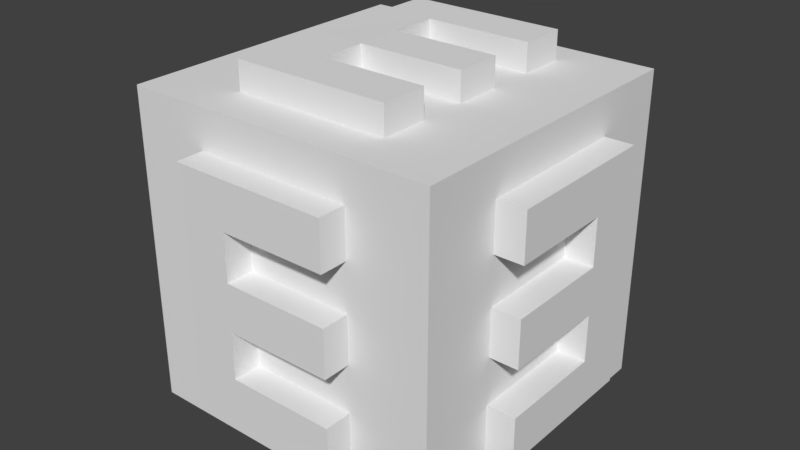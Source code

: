 # Source: exit.blend  (saved by Blender 2.78.0; exported with 4.5.12 LTS)
import bpy
from mathutils import Matrix  # noqa: F401  (used for matrix-valued properties, if any)

bpy.ops.wm.read_factory_settings(use_empty=True)
scene = bpy.context.scene
scene.name = 'Scene'

# ---- collections
col_collection_1 = bpy.data.collections.new('Collection 1'); scene.collection.children.link(col_collection_1)

# ---- world
world_world = bpy.data.worlds.new('World'); scene.world = world_world
world_world.color = (0.05088, 0.05088, 0.05088)
world_world.use_sun_shadow = False
world_world.sun_shadow_jitter_overblur = 0.0
world_world.cycles.sampling_method = 'MANUAL'

# ---- meshes
me_cube_001 = bpy.data.meshes.new('Cube.001')
me_cube_001.from_pydata([(0.4943, -1.176, -0.7453), (0.4943, -1.176, 0.7512), (-0.5042, -1.176, -0.7453), (-0.5042, -1.176, 0.7512), (0.4943, -1.176, -0.446), (0.4943, -1.176, -0.1467), (0.4943, -1.176, 0.1526), (0.4943, -1.176, 0.4519), (-0.5042, -1.176, 0.00293), (-0.1817, -1.176, -0.446), (-0.1817, -1.176, -0.1467), (-0.1817, -1.176, 0.1526), (-0.1817, -1.176, 0.4519), (0.4943, 1.176, -0.7453), (0.4943, 1.176, 0.7512), (-0.5042, 1.176, -0.7453), (-0.5042, 1.176, 0.7512), (0.4943, 1.176, -0.446), (0.4943, 1.176, -0.1467), (0.4943, 1.176, 0.1526), (0.4943, 1.176, 0.4519), (-0.5042, 1.176, 0.00293), (-0.1817, 1.176, -0.446), (-0.1817, 1.176, -0.1467), (-0.1817, 1.176, 0.1526), (-0.1817, 1.176, 0.4519), (-1.184, -0.493, -0.7453), (-1.184, -0.493, 0.7512), (-1.184, 0.5055, -0.7453), (-1.184, 0.5055, 0.7512), (-1.184, -0.493, -0.446), (-1.184, -0.493, -0.1467), (-1.184, -0.493, 0.1526), (-1.184, -0.493, 0.4519), (-1.184, 0.5055, -0.1467), (-1.184, 0.183, -0.1467), (-1.184, 0.183, -0.446), (-1.184, 0.183, 0.1526), (-1.184, 0.183, 0.4519), (1.179, -0.493, -0.7453), (1.179, -0.493, 0.7512), (1.179, 0.5055, -0.7453), (1.179, 0.5055, 0.7512), (1.179, -0.493, -0.446), (1.179, -0.493, -0.1467), (1.179, -0.493, 0.1526), (1.179, -0.493, 0.4519), (1.179, 0.5055, 0.00293), (1.179, 0.183, -0.446), (1.179, 0.183, -0.1467), (1.179, 0.183, 0.1526), (1.179, 0.183, 0.4519), (-1.0, -1.0, -1.0), (-1.0, -1.0, 1.0), (-1.0, 1.0, -1.0), (-1.0, 1.0, 1.0), (1.0, -1.0, -1.0), (1.0, -1.0, 1.0), (1.0, 1.0, -1.0), (1.0, 1.0, 1.0), (-1.0, 0.5055, 0.7512), (-1.0, -0.493, 0.7512), (-1.0, -0.493, 0.4519), (-1.0, 0.183, 0.4519), (-1.0, 0.183, 0.1526), (-1.0, 0.5055, -0.1467), (-1.0, -0.493, 0.1526), (-1.0, 0.183, -0.446), (-1.0, 0.183, -0.1467), (-1.0, -0.493, -0.1467), (-1.0, 0.5055, -0.7453), (-1.0, -0.493, -0.446), (-1.0, -0.493, -0.7453), (1.0, -0.493, -0.1467), (1.0, 0.183, 0.4519), (1.0, -0.493, 0.1526), (1.0, 0.5055, 0.7512), (1.0, 0.5055, 0.00293), (1.0, -0.493, -0.446), (1.0, 0.183, -0.446), (1.0, -0.493, 0.4519), (1.0, -0.493, 0.7512), (1.0, -0.493, -0.7453), (1.0, 0.5055, -0.7453), (1.0, 0.183, -0.1467), (1.0, 0.183, 0.1526), (-0.5042, -1.0, 0.7512), (0.4943, -1.0, 0.7512), (0.4943, -1.0, 0.4519), (-0.1817, -1.0, 0.4519), (-0.1817, -1.0, 0.1526), (0.4943, -1.0, 0.1526), (-0.5042, -1.0, 0.00293), (0.4943, -1.0, -0.1467), (-0.1817, -1.0, -0.446), (-0.1817, -1.0, -0.1467), (0.4943, -1.0, -0.446), (-0.5042, -1.0, -0.7453), (0.4943, -1.0, -0.7453), (0.4943, 1.0, -0.1467), (-0.1817, 1.0, 0.4519), (0.4943, 1.0, 0.1526), (-0.1817, 1.0, -0.446), (0.4943, 1.0, -0.446), (-0.5042, 1.0, 0.00293), (-0.5042, 1.0, 0.7512), (0.4943, 1.0, 0.4519), (0.4943, 1.0, 0.7512), (0.4943, 1.0, -0.7453), (-0.5042, 1.0, -0.7453), (-0.1817, 1.0, -0.1467), (-0.1817, 1.0, 0.1526), (0.4997, -0.7188, 0.9956), (0.4997, -0.4195, 0.9956), (-0.4987, -0.7188, 0.9956), (0.4997, -0.1202, 0.9956), (-0.1763, -0.1202, 0.9956), (-0.1763, -0.4195, 0.9956), (0.4997, 0.1791, 0.9956), (-0.4987, -0.1202, 0.9956), (-0.1763, 0.1791, 0.9956), (-0.1763, 0.4783, 0.9956), (0.4997, 0.4783, 0.9956), (0.4997, 0.7776, 0.9956), (-0.4987, 0.7776, 0.9956), (-0.1763, 0.4783, 1.18), (-0.1763, 0.1791, 1.181), (-0.1763, -0.4195, 1.18), (-0.1763, -0.1202, 1.181), (-0.4987, -0.1202, 1.18), (0.4997, 0.4783, 1.18), (0.4997, 0.1791, 1.181), (0.4997, -0.1202, 1.181), (0.4997, -0.4195, 1.18), (-0.4987, 0.7776, 1.18), (-0.4987, -0.7188, 1.18), (0.4997, 0.7776, 1.18), (0.4997, -0.7188, 1.18)], [], [(2, 97, 98, 0), (12, 89, 88, 7), (2, 8, 92, 97), (8, 3, 86, 92), (9, 10, 8, 2), (10, 11, 8), (11, 12, 3, 8), (5, 6, 11, 10), (0, 4, 9, 2), (7, 1, 3, 12), (15, 13, 108, 109), (25, 20, 106, 100), (15, 109, 104, 21), (21, 104, 105, 16), (22, 15, 21, 23), (23, 21, 24), (24, 21, 16, 25), (18, 23, 24, 19), (13, 15, 22, 17), (20, 25, 16, 14), (28, 70, 72, 26), (38, 63, 62, 33), (28, 34, 65, 70), (34, 29, 60, 65), (36, 35, 34, 28), (37, 38, 29, 34, 35), (31, 32, 37, 35), (26, 30, 36, 28), (33, 27, 29, 38), (41, 39, 82, 83), (51, 46, 80, 74), (41, 83, 77, 47), (47, 77, 76, 42), (48, 41, 47, 49), (49, 47, 50), (50, 47, 42, 51), (44, 49, 50, 45), (39, 41, 48, 43), (46, 51, 42, 40), (52, 53, 55, 60, 61, 62, 63, 64, 66, 69, 68, 67, 71, 72), (54, 55, 105, 104, 109, 108, 103, 102, 110, 99, 58), (58, 59, 76, 77, 83, 82, 78, 79, 84, 73, 56), (56, 96, 98, 97, 52), (59, 55, 53, 57), (69, 66, 32, 31), (74, 85, 50, 51), (66, 64, 37, 32), (67, 68, 35, 36), (72, 71, 30, 26), (68, 69, 31, 35), (62, 61, 27, 33), (85, 75, 45, 50), (79, 78, 43, 48), (84, 79, 48, 49), (72, 70, 65, 60, 55, 54, 52), (64, 63, 38, 37), (56, 73, 75, 85, 74, 80, 81, 76, 59, 57), (61, 60, 29, 27), (73, 84, 49, 44), (81, 80, 46, 40), (71, 67, 36, 30), (78, 82, 39, 43), (76, 81, 40, 42), (75, 73, 44, 45), (93, 91, 6, 5), (100, 111, 24, 25), (91, 90, 11, 6), (94, 95, 10, 9), (98, 96, 4, 0), (95, 93, 5, 10), (58, 99, 101, 111, 100, 106, 107, 105, 55, 59), (88, 87, 1, 7), (111, 101, 19, 24), (102, 103, 17, 22), (110, 102, 22, 23), (90, 89, 12, 11), (87, 86, 3, 1), (99, 110, 23, 18), (52, 97, 92, 86, 87, 88, 89, 90, 91, 93, 95, 94, 96, 56, 57, 53), (107, 106, 20, 14), (96, 94, 9, 4), (103, 108, 13, 17), (105, 107, 14, 16), (101, 99, 18, 19), (113, 117, 127, 133), (123, 124, 134, 136), (120, 121, 125, 126), (122, 123, 136, 130), (116, 115, 132, 128), (112, 113, 133, 137), (117, 116, 128, 127), (118, 120, 126, 131), (115, 118, 131, 132), (130, 136, 134, 125), (137, 133, 127, 135), (132, 131, 126, 128), (126, 125, 134, 129, 128), (127, 128, 129, 135), (129, 134, 124, 119), (135, 129, 119, 114), (125, 121, 122, 130), (135, 114, 112, 137)])
_uv = me_cube_001.uv_layers.new(name='UVMap')
_uv.uv.foreach_set('vector', [0.4021, 0.5439, 0.3971, 0.5439, 0.3971, 0.5152, 0.4021, 0.5152, 0.3502, 0.5437, 0.3552, 0.5437, 0.3552, 0.5631, 0.3502, 0.5631, 0.3712, 0.5582, 0.3712, 0.5367, 0.3762, 0.5367, 0.3762, 0.5582, 0.3712, 0.5367, 0.3712, 0.5152, 0.3762, 0.5152, 0.3762, 0.5367, 0.3464, 0.4922, 0.3464, 0.4836, 0.3557, 0.4793, 0.3557, 0.5008, 0.3464, 0.4836, 0.3464, 0.475, 0.3557, 0.4793, 0.3464, 0.475, 0.3464, 0.4664, 0.3557, 0.4578, 0.3557, 0.4793, 0.327, 0.4836, 0.327, 0.475, 0.3464, 0.475, 0.3464, 0.4836, 0.327, 0.5008, 0.327, 0.4922, 0.3464, 0.4922, 0.3557, 0.5008, 0.327, 0.4664, 0.327, 0.4578, 0.3557, 0.4578, 0.3464, 0.4664, 0.4524, 0.4996, 0.4524, 0.5283, 0.4474, 0.5283, 0.4474, 0.4996, 0.4474, 0.5283, 0.4474, 0.5476, 0.4423, 0.5476, 0.4423, 0.5283, 0.4164, 0.5425, 0.4114, 0.5425, 0.4114, 0.5211, 0.4164, 0.5211, 0.4164, 0.5211, 0.4114, 0.5211, 0.4114, 0.4996, 0.4164, 0.4996, 0.353, 0.5195, 0.3437, 0.5281, 0.3437, 0.5066, 0.353, 0.5109, 0.353, 0.5109, 0.3437, 0.5066, 0.353, 0.5023, 0.353, 0.5023, 0.3437, 0.5066, 0.3437, 0.4852, 0.353, 0.4938, 0.3723, 0.5109, 0.353, 0.5109, 0.353, 0.5023, 0.3723, 0.5023, 0.3723, 0.5281, 0.3437, 0.5281, 0.353, 0.5195, 0.3723, 0.5195, 0.3723, 0.4938, 0.353, 0.4938, 0.3437, 0.4852, 0.3723, 0.4852, 0.3366, 0.5397, 0.3328, 0.5397, 0.3328, 0.5195, 0.3366, 0.5195, 0.3878, 0.5196, 0.3841, 0.5196, 0.3841, 0.5059, 0.3878, 0.5059, 0.3473, 0.5397, 0.3473, 0.5276, 0.351, 0.5276, 0.351, 0.5397, 0.3473, 0.5276, 0.3473, 0.5094, 0.351, 0.5094, 0.351, 0.5276, 0.3777, 0.5559, 0.3777, 0.5619, 0.3712, 0.5619, 0.3712, 0.5499, 0.3777, 0.568, 0.3777, 0.574, 0.3712, 0.5801, 0.3712, 0.5619, 0.3777, 0.5619, 0.3914, 0.5619, 0.3914, 0.568, 0.3777, 0.568, 0.3777, 0.5619, 0.3914, 0.5499, 0.3914, 0.5559, 0.3777, 0.5559, 0.3712, 0.5499, 0.3914, 0.574, 0.3914, 0.5801, 0.3712, 0.5801, 0.3777, 0.574, 0.42, 0.7934, 0.42, 0.8246, 0.4144, 0.8246, 0.4144, 0.7934, 0.3579, 0.8244, 0.3579, 0.8456, 0.3523, 0.8456, 0.3523, 0.8244, 0.3919, 0.8402, 0.3863, 0.8402, 0.3863, 0.8168, 0.3919, 0.8168, 0.3919, 0.8168, 0.3863, 0.8168, 0.3863, 0.7934, 0.3919, 0.7934, 0.3594, 0.8151, 0.3493, 0.8244, 0.3493, 0.801, 0.3594, 0.8057, 0.3594, 0.8057, 0.3493, 0.801, 0.3594, 0.7964, 0.3594, 0.7964, 0.3493, 0.801, 0.3493, 0.7776, 0.3594, 0.787, 0.3805, 0.8057, 0.3594, 0.8057, 0.3594, 0.7964, 0.3805, 0.7964, 0.3805, 0.8244, 0.3493, 0.8244, 0.3594, 0.8151, 0.3805, 0.8151, 0.3805, 0.787, 0.3594, 0.787, 0.3493, 0.7776, 0.3805, 0.7776, 0.9914, 0.00439, 0.9914, 0.9968, 0.02283, 0.9968, 0.2623, 0.8733, 0.7458, 0.8733, 0.7458, 0.7248, 0.4185, 0.7248, 0.4185, 0.5763, 0.7458, 0.5763, 0.7458, 0.4278, 0.4185, 0.4278, 0.4185, 0.2793, 0.7458, 0.2793, 0.7458, 0.1308, 0.02098, 0.9909, 0.02098, -0.001471, 0.2611, 0.122, 0.2611, 0.4933, 0.2611, 0.8645, 0.7446, 0.8645, 0.7446, 0.716, 0.4173, 0.716, 0.4173, 0.5675, 0.7446, 0.5675, 0.9895, 0.9909, 0.02703, 0.999, 0.02637, 0.006619, 0.2659, 0.1299, 0.2662, 0.5012, 0.2664, 0.8724, 0.75, 0.8721, 0.7499, 0.7236, 0.4225, 0.7238, 0.4224, 0.5753, 0.7498, 0.5751, 0.9956, 0.9983, 0.9932, 0.004713, 0.7483, 0.2796, 0.7483, 0.1311, 0.2648, 0.1311, 0.02467, 0.004713, 1.0, 0.3333, 1.0, 0.6667, 0.6667, 0.6667, 0.6667, 0.3333, 0.3878, 0.4999, 0.3878, 0.5059, 0.3841, 0.5059, 0.3841, 0.4999, 0.3579, 0.8456, 0.3579, 0.8549, 0.3523, 0.8549, 0.3523, 0.8456, 0.3766, 0.5196, 0.3766, 0.5059, 0.3804, 0.5059, 0.3804, 0.5196, 0.3436, 0.5034, 0.3436, 0.5094, 0.3398, 0.5094, 0.3398, 0.5034, 0.351, 0.5034, 0.351, 0.5094, 0.3473, 0.5094, 0.3473, 0.5034, 0.3804, 0.5196, 0.3804, 0.5059, 0.3841, 0.5059, 0.3841, 0.5196, 0.3473, 0.5034, 0.3473, 0.5094, 0.3436, 0.5094, 0.3436, 0.5034, 0.3466, 0.8456, 0.3466, 0.8244, 0.3523, 0.8244, 0.3523, 0.8456, 0.3635, 0.8244, 0.3635, 0.8456, 0.3579, 0.8456, 0.3579, 0.8244, 0.3579, 0.8549, 0.3579, 0.8456, 0.3635, 0.8456, 0.3635, 0.8549, 0.7458, 0.1308, 0.2623, 0.1308, 0.2623, 0.4278, 0.2623, 0.8733, 0.02283, 0.9968, 0.02283, 0.00439, 0.9914, 0.00439, 0.3841, 0.4999, 0.3841, 0.5059, 0.3804, 0.5059, 0.3804, 0.4999, 0.9956, 0.9983, 0.7498, 0.5751, 0.7497, 0.4266, 0.4223, 0.4268, 0.4222, 0.2783, 0.7496, 0.2781, 0.7495, 0.1296, 0.2659, 0.1299, 0.02637, 0.006619, 0.9949, 0.005945, 0.3291, 0.5397, 0.3291, 0.5195, 0.3328, 0.5195, 0.3328, 0.5397, 0.3635, 0.8456, 0.3635, 0.8244, 0.3691, 0.8244, 0.3691, 0.8456, 0.3463, 0.8456, 0.3463, 0.8549, 0.3407, 0.8549, 0.3407, 0.8456, 0.3729, 0.5196, 0.3729, 0.5059, 0.3766, 0.5059, 0.3766, 0.5196, 0.3407, 0.8456, 0.3407, 0.8549, 0.3351, 0.8549, 0.3351, 0.8456, 0.42, 0.8246, 0.42, 0.7934, 0.4257, 0.7934, 0.4257, 0.8246, 0.3523, 0.8456, 0.3523, 0.8549, 0.3466, 0.8549, 0.3466, 0.8456, 0.3913, 0.5633, 0.3913, 0.5719, 0.3863, 0.5719, 0.3863, 0.5633, 0.4524, 0.5454, 0.4524, 0.5368, 0.4574, 0.5368, 0.4574, 0.5454, 0.397, 0.5439, 0.397, 0.5633, 0.3919, 0.5633, 0.3919, 0.5439, 0.3551, 0.5631, 0.3551, 0.5717, 0.3501, 0.5717, 0.3501, 0.5631, 0.4122, 0.5439, 0.4122, 0.5525, 0.4072, 0.5525, 0.4072, 0.5439, 0.3502, 0.5437, 0.3502, 0.5631, 0.3452, 0.5631, 0.3452, 0.5437, 0.9895, 0.9909, 0.7446, 0.5675, 0.7446, 0.419, 0.4173, 0.419, 0.4173, 0.2705, 0.7446, 0.2705, 0.7446, 0.122, 0.2611, 0.122, 0.02098, -0.001471, 0.9895, -0.001471, 0.3762, 0.5719, 0.3762, 0.5633, 0.3812, 0.5633, 0.3812, 0.5719, 0.4316, 0.5476, 0.4316, 0.5283, 0.4366, 0.5283, 0.4366, 0.5476, 0.4265, 0.5476, 0.4265, 0.5283, 0.4316, 0.5283, 0.4316, 0.5476, 0.3904, 0.5475, 0.3904, 0.5561, 0.3853, 0.5561, 0.3853, 0.5475, 0.3501, 0.5631, 0.3501, 0.5717, 0.3451, 0.5717, 0.3451, 0.5631, 0.4122, 0.5152, 0.4122, 0.5439, 0.4072, 0.5439, 0.4072, 0.5152, 0.4474, 0.5476, 0.4474, 0.5283, 0.4524, 0.5283, 0.4524, 0.5476, 0.02467, 0.004713, 0.2648, 0.1311, 0.2648, 0.5023, 0.2648, 0.8736, 0.7483, 0.8736, 0.7483, 0.7251, 0.421, 0.7251, 0.421, 0.5766, 0.7483, 0.5766, 0.7483, 0.4281, 0.421, 0.4281, 0.421, 0.2796, 0.7483, 0.2796, 0.9932, 0.004713, 0.9932, 0.9971, 0.02467, 0.9971, 0.4574, 0.5454, 0.4574, 0.554, 0.4524, 0.554, 0.4524, 0.5454, 0.3812, 0.5439, 0.3812, 0.5633, 0.3762, 0.5633, 0.3762, 0.5439, 0.4416, 0.5476, 0.4416, 0.5562, 0.4366, 0.5562, 0.4366, 0.5476, 0.3437, 0.5567, 0.3437, 0.5281, 0.3487, 0.5281, 0.3487, 0.5567, 0.4316, 0.5476, 0.4316, 0.5562, 0.4265, 0.5562, 0.4265, 0.5476, 0.3729, 0.5196, 0.3729, 0.5059, 0.3766, 0.5059, 0.3766, 0.5196, 0.3291, 0.5397, 0.3291, 0.5195, 0.3328, 0.5195, 0.3328, 0.5397, 0.3841, 0.4999, 0.3841, 0.5059, 0.3804, 0.5059, 0.3804, 0.4999, 0.3473, 0.5034, 0.3473, 0.5094, 0.3436, 0.5094, 0.3436, 0.5034, 0.3804, 0.5196, 0.3804, 0.5059, 0.3841, 0.5059, 0.3841, 0.5196, 0.351, 0.5034, 0.351, 0.5094, 0.3473, 0.5094, 0.3473, 0.5034, 0.3436, 0.5034, 0.3436, 0.5094, 0.3398, 0.5094, 0.3398, 0.5034, 0.3766, 0.5196, 0.3766, 0.5059, 0.3804, 0.5059, 0.3804, 0.5196, 0.3878, 0.4999, 0.3878, 0.5059, 0.3841, 0.5059, 0.3841, 0.4999, 0.3914, 0.574, 0.3914, 0.5801, 0.3712, 0.5801, 0.3777, 0.574, 0.3914, 0.5499, 0.3914, 0.5559, 0.3777, 0.5559, 0.3712, 0.5499, 0.3914, 0.5619, 0.3914, 0.568, 0.3777, 0.568, 0.3777, 0.5619, 0.3777, 0.568, 0.3777, 0.574, 0.3712, 0.5801, 0.3712, 0.5619, 0.3777, 0.5619, 0.3777, 0.5559, 0.3777, 0.5619, 0.3712, 0.5619, 0.3712, 0.5499, 0.3473, 0.5276, 0.3473, 0.5094, 0.351, 0.5094, 0.351, 0.5276, 0.3473, 0.5397, 0.3473, 0.5276, 0.351, 0.5276, 0.351, 0.5397, 0.3878, 0.5196, 0.3841, 0.5196, 0.3841, 0.5059, 0.3878, 0.5059, 0.3366, 0.5397, 0.3328, 0.5397, 0.3328, 0.5195, 0.3366, 0.5195])
me_cube_001.use_remesh_preserve_volume = False
me_cube_001.use_remesh_preserve_attributes = False
me_cube_001.use_mirror_vertex_groups = False
me_cube_001.update()

# ---- objects
ob_exit = bpy.data.objects.new('Exit', me_cube_001)

# ---- transforms, parenting, visibility, modifiers, constraints
ob_exit.location = (0.0, 0.0, 0.0)
ob_exit.lineart.crease_threshold = 0.0

# ---- collection membership
col_collection_1.objects.link(ob_exit)

# ---- scene / render settings (as saved in the file)
scene.frame_start = 1; scene.frame_end = 250; scene.frame_set(1)
scene.render.engine = 'BLENDER_EEVEE_NEXT'
scene.render.resolution_percentage = 50
scene.render.dither_intensity = 0.0
scene.cycles.use_denoising = False
scene.cycles.samples = 128
scene.cycles.sampling_pattern = 'TABULATED_SOBOL'
scene.cycles.light_sampling_threshold = 0.0
scene.cycles.use_adaptive_sampling = False
scene.cycles.use_light_tree = False
scene.cycles.blur_glossy = 0.0
scene.cycles.sample_clamp_indirect = 0.0
scene.view_settings.view_transform = 'Standard'
bpy.context.view_layer.update()

# ---- added for rendering (the .blend has no active camera and no usable light): camera, sun
cam_auto = bpy.data.cameras.new('AutoCamera')
cam_auto.lens = 50.0
cam_auto.sensor_width = 36.0
cam_auto.clip_end = 1000.0
ob_auto_camera = bpy.data.objects.new('AutoCamera', cam_auto)
scene.collection.objects.link(ob_auto_camera)
ob_auto_camera.location = (3.68335, -4.42307, 3.03897)
ob_auto_camera.rotation_euler = (1.09748, -7.21219e-08, 0.694738)
scene.camera = ob_auto_camera
light_auto_sun = bpy.data.lights.new('AutoSun', 'SUN')
light_auto_sun.energy = 3.0
light_auto_sun.angle = 0.0523599
ob_auto_sun = bpy.data.objects.new('AutoSun', light_auto_sun)
scene.collection.objects.link(ob_auto_sun)
ob_auto_sun.rotation_euler = (0.872665, 0.174533, 0.523599)
bpy.context.view_layer.update()
